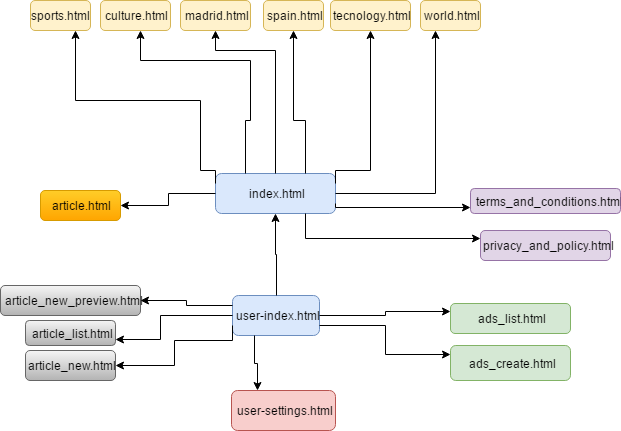

The diagram above was exported from draw.io. Its source (the exported page's mxGraphModel, read from the mxfile embedded in the PNG):
<mxGraphModel dx="1042" dy="530" grid="1" gridSize="10" guides="1" tooltips="1" connect="1" arrows="1" fold="1" page="1" pageScale="1" pageWidth="826" pageHeight="1169" math="0" shadow="0">
  <root>
    <mxCell id="0" />
    <mxCell id="1" parent="0" />
    <mxCell id="3d043c6552a1c9e4-1" value="index.html" style="whiteSpace=wrap;html=1;rounded=1;glass=0;shadow=0;fillColor=#dae8fc;strokeColor=#6c8ebf;" vertex="1" parent="1">
      <mxGeometry x="365" y="423" width="120" height="40" as="geometry" />
    </mxCell>
    <mxCell id="3d043c6552a1c9e4-4" value="madrid.html" style="rounded=1;whiteSpace=wrap;html=1;shadow=0;glass=0;fillColor=#fff2cc;strokeColor=#d6b656;" vertex="1" parent="1">
      <mxGeometry x="330" y="250" width="70" height="30" as="geometry" />
    </mxCell>
    <mxCell id="3d043c6552a1c9e4-7" style="edgeStyle=orthogonalEdgeStyle;rounded=0;html=1;exitX=0.5;exitY=0;entryX=0.5;entryY=1;jettySize=auto;orthogonalLoop=1;" edge="1" parent="1" source="3d043c6552a1c9e4-1" target="3d043c6552a1c9e4-4">
      <mxGeometry relative="1" as="geometry">
        <Array as="points">
          <mxPoint x="425" y="300" />
          <mxPoint x="365" y="300" />
        </Array>
      </mxGeometry>
    </mxCell>
    <mxCell id="3d043c6552a1c9e4-8" style="edgeStyle=orthogonalEdgeStyle;rounded=0;html=1;exitX=0.25;exitY=0;jettySize=auto;orthogonalLoop=1;" edge="1" parent="1" source="3d043c6552a1c9e4-1" target="3d043c6552a1c9e4-9">
      <mxGeometry relative="1" as="geometry">
        <mxPoint x="310" y="280" as="targetPoint" />
        <Array as="points">
          <mxPoint x="400" y="370" />
          <mxPoint x="400" y="310" />
          <mxPoint x="290" y="310" />
        </Array>
      </mxGeometry>
    </mxCell>
    <mxCell id="3d043c6552a1c9e4-9" value="culture.html" style="rounded=1;whiteSpace=wrap;html=1;fillColor=#fff2cc;strokeColor=#d6b656;" vertex="1" parent="1">
      <mxGeometry x="250" y="250" width="70" height="30" as="geometry" />
    </mxCell>
    <mxCell id="3d043c6552a1c9e4-10" value="spain.html" style="rounded=1;whiteSpace=wrap;html=1;shadow=0;glass=0;fillColor=#fff2cc;strokeColor=#d6b656;" vertex="1" parent="1">
      <mxGeometry x="413" y="250" width="60" height="30" as="geometry" />
    </mxCell>
    <mxCell id="3d043c6552a1c9e4-11" style="edgeStyle=orthogonalEdgeStyle;rounded=0;html=1;exitX=0.75;exitY=0;entryX=0.5;entryY=1;jettySize=auto;orthogonalLoop=1;" edge="1" parent="1" source="3d043c6552a1c9e4-1" target="3d043c6552a1c9e4-10">
      <mxGeometry relative="1" as="geometry">
        <Array as="points">
          <mxPoint x="443" y="370" />
        </Array>
      </mxGeometry>
    </mxCell>
    <mxCell id="3d043c6552a1c9e4-12" value="tecnology.html" style="rounded=1;whiteSpace=wrap;html=1;shadow=0;glass=0;fillColor=#fff2cc;strokeColor=#d6b656;" vertex="1" parent="1">
      <mxGeometry x="480" y="250" width="80" height="30" as="geometry" />
    </mxCell>
    <mxCell id="3d043c6552a1c9e4-16" value="sports.html" style="rounded=1;whiteSpace=wrap;html=1;shadow=0;glass=0;fillColor=#fff2cc;strokeColor=#d6b656;" vertex="1" parent="1">
      <mxGeometry x="180" y="250" width="60" height="30" as="geometry" />
    </mxCell>
    <mxCell id="3d043c6552a1c9e4-17" value="world.html" style="rounded=1;whiteSpace=wrap;html=1;shadow=0;glass=0;fillColor=#fff2cc;strokeColor=#d6b656;" vertex="1" parent="1">
      <mxGeometry x="570" y="250" width="60" height="30" as="geometry" />
    </mxCell>
    <mxCell id="3d043c6552a1c9e4-18" style="edgeStyle=orthogonalEdgeStyle;rounded=0;html=1;exitX=0;exitY=0.25;entryX=0.75;entryY=1;jettySize=auto;orthogonalLoop=1;" edge="1" parent="1" source="3d043c6552a1c9e4-1" target="3d043c6552a1c9e4-16">
      <mxGeometry relative="1" as="geometry">
        <Array as="points">
          <mxPoint x="350" y="420" />
          <mxPoint x="350" y="350" />
          <mxPoint x="225" y="350" />
        </Array>
      </mxGeometry>
    </mxCell>
    <mxCell id="3d043c6552a1c9e4-19" style="edgeStyle=orthogonalEdgeStyle;rounded=0;html=1;exitX=1;exitY=0.25;entryX=0.5;entryY=1;jettySize=auto;orthogonalLoop=1;" edge="1" parent="1" source="3d043c6552a1c9e4-1" target="3d043c6552a1c9e4-12">
      <mxGeometry relative="1" as="geometry">
        <Array as="points">
          <mxPoint x="520" y="420" />
        </Array>
      </mxGeometry>
    </mxCell>
    <mxCell id="3d043c6552a1c9e4-20" style="edgeStyle=orthogonalEdgeStyle;rounded=0;html=1;exitX=1;exitY=0.5;entryX=0.25;entryY=1;jettySize=auto;orthogonalLoop=1;" edge="1" parent="1" source="3d043c6552a1c9e4-1" target="3d043c6552a1c9e4-17">
      <mxGeometry relative="1" as="geometry" />
    </mxCell>
    <mxCell id="3d043c6552a1c9e4-21" value="article.html" style="rounded=1;whiteSpace=wrap;html=1;shadow=0;glass=0;fillColor=#ffcd28;strokeColor=#d79b00;gradientColor=#ffa500;" vertex="1" parent="1">
      <mxGeometry x="190" y="440" width="80" height="30" as="geometry" />
    </mxCell>
    <mxCell id="3d043c6552a1c9e4-22" style="edgeStyle=orthogonalEdgeStyle;rounded=0;html=1;exitX=0;exitY=0.5;entryX=1;entryY=0.5;jettySize=auto;orthogonalLoop=1;" edge="1" parent="1" source="3d043c6552a1c9e4-1" target="3d043c6552a1c9e4-21">
      <mxGeometry relative="1" as="geometry" />
    </mxCell>
    <mxCell id="3d043c6552a1c9e4-23" value="terms_and_conditions.html" style="rounded=1;whiteSpace=wrap;html=1;shadow=0;glass=0;fillColor=#e1d5e7;strokeColor=#9673a6;" vertex="1" parent="1">
      <mxGeometry x="620" y="438" width="150" height="25" as="geometry" />
    </mxCell>
    <mxCell id="3d043c6552a1c9e4-24" value="privacy_and_policy.html" style="rounded=1;whiteSpace=wrap;html=1;shadow=0;glass=0;fillColor=#e1d5e7;strokeColor=#9673a6;" vertex="1" parent="1">
      <mxGeometry x="630" y="480" width="130" height="30" as="geometry" />
    </mxCell>
    <mxCell id="7569d223727e2632-2" value="user-index.html" style="rounded=1;whiteSpace=wrap;html=1;shadow=0;glass=0;fillColor=#dae8fc;strokeColor=#6c8ebf;" vertex="1" parent="1">
      <mxGeometry x="382" y="545" width="87" height="40" as="geometry" />
    </mxCell>
    <mxCell id="7569d223727e2632-3" style="edgeStyle=orthogonalEdgeStyle;rounded=0;html=1;exitX=1;exitY=0.75;entryX=0;entryY=0.75;jettySize=auto;orthogonalLoop=1;" edge="1" parent="1" source="3d043c6552a1c9e4-1" target="3d043c6552a1c9e4-23">
      <mxGeometry relative="1" as="geometry">
        <Array as="points">
          <mxPoint x="485" y="457" />
        </Array>
      </mxGeometry>
    </mxCell>
    <mxCell id="7569d223727e2632-5" style="edgeStyle=orthogonalEdgeStyle;rounded=0;html=1;exitX=0.75;exitY=1;entryX=0;entryY=0.25;jettySize=auto;orthogonalLoop=1;" edge="1" parent="1" source="3d043c6552a1c9e4-1" target="3d043c6552a1c9e4-24">
      <mxGeometry relative="1" as="geometry" />
    </mxCell>
    <mxCell id="7569d223727e2632-7" value="user-settings.html" style="rounded=1;whiteSpace=wrap;html=1;shadow=0;glass=0;fillColor=#f8cecc;strokeColor=#b85450;" vertex="1" parent="1">
      <mxGeometry x="381" y="640" width="104" height="40" as="geometry" />
    </mxCell>
    <mxCell id="7569d223727e2632-8" style="edgeStyle=orthogonalEdgeStyle;rounded=0;html=1;exitX=0.25;exitY=1;entryX=0.25;entryY=0;jettySize=auto;orthogonalLoop=1;" edge="1" parent="1" source="7569d223727e2632-2" target="7569d223727e2632-7">
      <mxGeometry relative="1" as="geometry" />
    </mxCell>
    <mxCell id="7569d223727e2632-9" value="article_list.html" style="rounded=1;whiteSpace=wrap;html=1;shadow=0;glass=0;fillColor=#f5f5f5;strokeColor=#666666;gradientColor=#b3b3b3;" vertex="1" parent="1">
      <mxGeometry x="175" y="570" width="90" height="25" as="geometry" />
    </mxCell>
    <mxCell id="7569d223727e2632-10" value="article_new.html" style="rounded=1;whiteSpace=wrap;html=1;shadow=0;glass=0;fillColor=#f5f5f5;strokeColor=#666666;gradientColor=#b3b3b3;" vertex="1" parent="1">
      <mxGeometry x="175" y="600" width="90" height="30" as="geometry" />
    </mxCell>
    <mxCell id="7569d223727e2632-11" value="article_new_preview.html" style="rounded=1;whiteSpace=wrap;html=1;shadow=0;glass=0;fillColor=#f5f5f5;strokeColor=#666666;gradientColor=#b3b3b3;" vertex="1" parent="1">
      <mxGeometry x="150" y="535" width="140" height="30" as="geometry" />
    </mxCell>
    <mxCell id="7569d223727e2632-12" value="ads_list.html" style="rounded=1;whiteSpace=wrap;html=1;shadow=0;glass=0;fillColor=#d5e8d4;strokeColor=#82b366;" vertex="1" parent="1">
      <mxGeometry x="600" y="553" width="120" height="30" as="geometry" />
    </mxCell>
    <mxCell id="7569d223727e2632-13" value="ads_create.html" style="rounded=1;whiteSpace=wrap;html=1;shadow=0;glass=0;fillColor=#d5e8d4;strokeColor=#82b366;" vertex="1" parent="1">
      <mxGeometry x="600" y="595" width="120" height="35" as="geometry" />
    </mxCell>
    <mxCell id="7569d223727e2632-14" style="edgeStyle=orthogonalEdgeStyle;rounded=0;html=1;exitX=1;exitY=0.5;entryX=0;entryY=0.25;jettySize=auto;orthogonalLoop=1;" edge="1" parent="1" source="7569d223727e2632-2" target="7569d223727e2632-12">
      <mxGeometry relative="1" as="geometry" />
    </mxCell>
    <mxCell id="7569d223727e2632-15" style="edgeStyle=orthogonalEdgeStyle;rounded=0;html=1;exitX=1;exitY=0.75;entryX=0;entryY=0.25;jettySize=auto;orthogonalLoop=1;" edge="1" parent="1" source="7569d223727e2632-2" target="7569d223727e2632-13">
      <mxGeometry relative="1" as="geometry" />
    </mxCell>
    <mxCell id="7569d223727e2632-16" style="edgeStyle=orthogonalEdgeStyle;rounded=0;html=1;exitX=0;exitY=0.25;entryX=1;entryY=0.5;jettySize=auto;orthogonalLoop=1;" edge="1" parent="1" source="7569d223727e2632-2" target="7569d223727e2632-11">
      <mxGeometry relative="1" as="geometry" />
    </mxCell>
    <mxCell id="7569d223727e2632-18" style="edgeStyle=orthogonalEdgeStyle;rounded=0;html=1;exitX=0;exitY=0.5;entryX=1;entryY=0.75;jettySize=auto;orthogonalLoop=1;" edge="1" parent="1" source="7569d223727e2632-2" target="7569d223727e2632-9">
      <mxGeometry relative="1" as="geometry">
        <Array as="points">
          <mxPoint x="310" y="565" />
          <mxPoint x="310" y="589" />
        </Array>
      </mxGeometry>
    </mxCell>
    <mxCell id="7569d223727e2632-19" style="edgeStyle=orthogonalEdgeStyle;rounded=0;html=1;exitX=0;exitY=0.75;entryX=1;entryY=0.5;jettySize=auto;orthogonalLoop=1;" edge="1" parent="1" source="7569d223727e2632-2" target="7569d223727e2632-10">
      <mxGeometry relative="1" as="geometry">
        <Array as="points">
          <mxPoint x="382" y="590" />
          <mxPoint x="324" y="590" />
          <mxPoint x="324" y="615" />
        </Array>
      </mxGeometry>
    </mxCell>
    <mxCell id="7569d223727e2632-21" style="edgeStyle=orthogonalEdgeStyle;rounded=0;html=1;exitX=0.5;exitY=0;entryX=0.5;entryY=1;jettySize=auto;orthogonalLoop=1;" edge="1" parent="1" source="7569d223727e2632-2" target="3d043c6552a1c9e4-1">
      <mxGeometry relative="1" as="geometry" />
    </mxCell>
  </root>
</mxGraphModel>